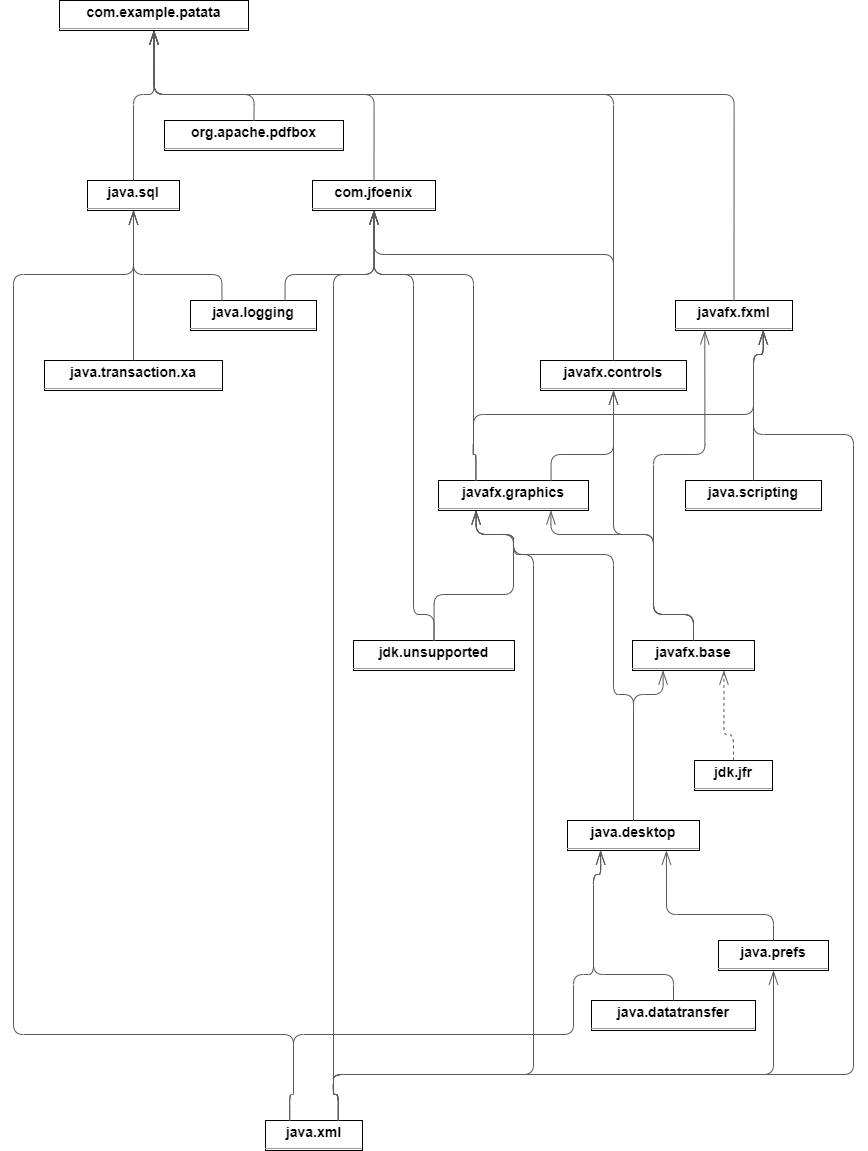

The diagram above was exported from draw.io. Its source (the exported page's mxGraphModel, read from the mxfile embedded in the PNG):
<mxGraphModel dx="2500" dy="1650" grid="1" gridSize="10" guides="1" tooltips="1" connect="1" arrows="1" fold="1" page="0" pageScale="1" pageWidth="4000" pageHeight="1600" background="none" math="0" shadow="0">
  <root>
    <mxCell id="0" />
    <mxCell id="1" parent="0" />
    <mxCell id="node12" value="&lt;p style=&quot;margin:0px;margin-top:4px;text-align:center;&quot;&gt;&lt;b&gt;com.example.patata&lt;/b&gt;&lt;/p&gt;&lt;hr size=&quot;1&quot;/&gt;" style="verticalAlign=top;align=left;overflow=fill;fontSize=14;fontFamily=Helvetica;html=1;rounded=0;shadow=0;comic=0;labelBackgroundColor=none;strokeWidth=1;" parent="1" vertex="1">
      <mxGeometry x="-80" y="-14" width="189" height="30" as="geometry" />
    </mxCell>
    <mxCell id="node4" value="&lt;p style=&quot;margin:0px;margin-top:4px;text-align:center;&quot;&gt;&lt;b&gt;com.jfoenix&lt;/b&gt;&lt;/p&gt;&lt;hr size=&quot;1&quot;/&gt;" style="verticalAlign=top;align=left;overflow=fill;fontSize=14;fontFamily=Helvetica;html=1;rounded=0;shadow=0;comic=0;labelBackgroundColor=none;strokeWidth=1;" parent="1" vertex="1">
      <mxGeometry x="173" y="166" width="123" height="30" as="geometry" />
    </mxCell>
    <mxCell id="node1" value="&lt;p style=&quot;margin:0px;margin-top:4px;text-align:center;&quot;&gt;&lt;b&gt;java.datatransfer&lt;/b&gt;&lt;/p&gt;&lt;hr size=&quot;1&quot;/&gt;" style="verticalAlign=top;align=left;overflow=fill;fontSize=14;fontFamily=Helvetica;html=1;rounded=0;shadow=0;comic=0;labelBackgroundColor=none;strokeWidth=1;" parent="1" vertex="1">
      <mxGeometry x="452" y="986" width="164" height="30" as="geometry" />
    </mxCell>
    <mxCell id="node2" value="&lt;p style=&quot;margin:0px;margin-top:4px;text-align:center;&quot;&gt;&lt;b&gt;java.desktop&lt;/b&gt;&lt;/p&gt;&lt;hr size=&quot;1&quot;/&gt;" style="verticalAlign=top;align=left;overflow=fill;fontSize=14;fontFamily=Helvetica;html=1;rounded=0;shadow=0;comic=0;labelBackgroundColor=none;strokeWidth=1;" parent="1" vertex="1">
      <mxGeometry x="428" y="806" width="132" height="30" as="geometry" />
    </mxCell>
    <mxCell id="node7" value="&lt;p style=&quot;margin:0px;margin-top:4px;text-align:center;&quot;&gt;&lt;b&gt;java.logging&lt;/b&gt;&lt;/p&gt;&lt;hr size=&quot;1&quot;/&gt;" style="verticalAlign=top;align=left;overflow=fill;fontSize=14;fontFamily=Helvetica;html=1;rounded=0;shadow=0;comic=0;labelBackgroundColor=none;strokeWidth=1;" parent="1" vertex="1">
      <mxGeometry x="51" y="286" width="126" height="30" as="geometry" />
    </mxCell>
    <mxCell id="node0" value="&lt;p style=&quot;margin:0px;margin-top:4px;text-align:center;&quot;&gt;&lt;b&gt;java.prefs&lt;/b&gt;&lt;/p&gt;&lt;hr size=&quot;1&quot;/&gt;" style="verticalAlign=top;align=left;overflow=fill;fontSize=14;fontFamily=Helvetica;html=1;rounded=0;shadow=0;comic=0;labelBackgroundColor=none;strokeWidth=1;" parent="1" vertex="1">
      <mxGeometry x="579" y="926" width="110" height="30" as="geometry" />
    </mxCell>
    <mxCell id="node13" value="&lt;p style=&quot;margin:0px;margin-top:4px;text-align:center;&quot;&gt;&lt;b&gt;java.scripting&lt;/b&gt;&lt;/p&gt;&lt;hr size=&quot;1&quot;/&gt;" style="verticalAlign=top;align=left;overflow=fill;fontSize=14;fontFamily=Helvetica;html=1;rounded=0;shadow=0;comic=0;labelBackgroundColor=none;strokeWidth=1;" parent="1" vertex="1">
      <mxGeometry x="546" y="466" width="136" height="30" as="geometry" />
    </mxCell>
    <mxCell id="node5" value="&lt;p style=&quot;margin:0px;margin-top:4px;text-align:center;&quot;&gt;&lt;b&gt;java.sql&lt;/b&gt;&lt;/p&gt;&lt;hr size=&quot;1&quot;/&gt;" style="verticalAlign=top;align=left;overflow=fill;fontSize=14;fontFamily=Helvetica;html=1;rounded=0;shadow=0;comic=0;labelBackgroundColor=none;strokeWidth=1;" parent="1" vertex="1">
      <mxGeometry x="-52" y="166" width="92" height="30" as="geometry" />
    </mxCell>
    <mxCell id="node11" value="&lt;p style=&quot;margin:0px;margin-top:4px;text-align:center;&quot;&gt;&lt;b&gt;java.transaction.xa&lt;/b&gt;&lt;/p&gt;&lt;hr size=&quot;1&quot;/&gt;" style="verticalAlign=top;align=left;overflow=fill;fontSize=14;fontFamily=Helvetica;html=1;rounded=0;shadow=0;comic=0;labelBackgroundColor=none;strokeWidth=1;" parent="1" vertex="1">
      <mxGeometry x="-95" y="346" width="178" height="30" as="geometry" />
    </mxCell>
    <mxCell id="node14" value="&lt;p style=&quot;margin:0px;margin-top:4px;text-align:center;&quot;&gt;&lt;b&gt;java.xml&lt;/b&gt;&lt;/p&gt;&lt;hr size=&quot;1&quot;/&gt;" style="verticalAlign=top;align=left;overflow=fill;fontSize=14;fontFamily=Helvetica;html=1;rounded=0;shadow=0;comic=0;labelBackgroundColor=none;strokeWidth=1;" parent="1" vertex="1">
      <mxGeometry x="126" y="1106" width="97" height="30" as="geometry" />
    </mxCell>
    <mxCell id="node6" value="&lt;p style=&quot;margin:0px;margin-top:4px;text-align:center;&quot;&gt;&lt;b&gt;javafx.base&lt;/b&gt;&lt;/p&gt;&lt;hr size=&quot;1&quot;/&gt;" style="verticalAlign=top;align=left;overflow=fill;fontSize=14;fontFamily=Helvetica;html=1;rounded=0;shadow=0;comic=0;labelBackgroundColor=none;strokeWidth=1;" parent="1" vertex="1">
      <mxGeometry x="493" y="626" width="122" height="30" as="geometry" />
    </mxCell>
    <mxCell id="node10" value="&lt;p style=&quot;margin:0px;margin-top:4px;text-align:center;&quot;&gt;&lt;b&gt;javafx.controls&lt;/b&gt;&lt;/p&gt;&lt;hr size=&quot;1&quot;/&gt;" style="verticalAlign=top;align=left;overflow=fill;fontSize=14;fontFamily=Helvetica;html=1;rounded=0;shadow=0;comic=0;labelBackgroundColor=none;strokeWidth=1;" parent="1" vertex="1">
      <mxGeometry x="401" y="346" width="146" height="30" as="geometry" />
    </mxCell>
    <mxCell id="node16" value="&lt;p style=&quot;margin:0px;margin-top:4px;text-align:center;&quot;&gt;&lt;b&gt;javafx.fxml&lt;/b&gt;&lt;/p&gt;&lt;hr size=&quot;1&quot;/&gt;" style="verticalAlign=top;align=left;overflow=fill;fontSize=14;fontFamily=Helvetica;html=1;rounded=0;shadow=0;comic=0;labelBackgroundColor=none;strokeWidth=1;" parent="1" vertex="1">
      <mxGeometry x="536" y="286" width="117" height="30" as="geometry" />
    </mxCell>
    <mxCell id="node15" value="&lt;p style=&quot;margin:0px;margin-top:4px;text-align:center;&quot;&gt;&lt;b&gt;javafx.graphics&lt;/b&gt;&lt;/p&gt;&lt;hr size=&quot;1&quot;/&gt;" style="verticalAlign=top;align=left;overflow=fill;fontSize=14;fontFamily=Helvetica;html=1;rounded=0;shadow=0;comic=0;labelBackgroundColor=none;strokeWidth=1;" parent="1" vertex="1">
      <mxGeometry x="299" y="466" width="150" height="30" as="geometry" />
    </mxCell>
    <mxCell id="node3" value="&lt;p style=&quot;margin:0px;margin-top:4px;text-align:center;&quot;&gt;&lt;b&gt;jdk.jfr&lt;/b&gt;&lt;/p&gt;&lt;hr size=&quot;1&quot;/&gt;" style="verticalAlign=top;align=left;overflow=fill;fontSize=14;fontFamily=Helvetica;html=1;rounded=0;shadow=0;comic=0;labelBackgroundColor=none;strokeWidth=1;" parent="1" vertex="1">
      <mxGeometry x="555" y="746" width="78" height="30" as="geometry" />
    </mxCell>
    <mxCell id="node9" value="&lt;p style=&quot;margin:0px;margin-top:4px;text-align:center;&quot;&gt;&lt;b&gt;jdk.unsupported&lt;/b&gt;&lt;/p&gt;&lt;hr size=&quot;1&quot;/&gt;" style="verticalAlign=top;align=left;overflow=fill;fontSize=14;fontFamily=Helvetica;html=1;rounded=0;shadow=0;comic=0;labelBackgroundColor=none;strokeWidth=1;" parent="1" vertex="1">
      <mxGeometry x="214" y="626" width="161" height="30" as="geometry" />
    </mxCell>
    <mxCell id="node8" value="&lt;p style=&quot;margin:0px;margin-top:4px;text-align:center;&quot;&gt;&lt;b&gt;org.apache.pdfbox&lt;/b&gt;&lt;/p&gt;&lt;hr size=&quot;1&quot;/&gt;" style="verticalAlign=top;align=left;overflow=fill;fontSize=14;fontFamily=Helvetica;html=1;rounded=0;shadow=0;comic=0;labelBackgroundColor=none;strokeWidth=1;" parent="1" vertex="1">
      <mxGeometry x="25" y="106" width="179" height="30" as="geometry" />
    </mxCell>
    <mxCell id="edge20" value="" style="html=1;rounded=1;edgeStyle=orthogonalEdgeStyle;dashed=0;startArrow=none;endArrow=openThin;endSize=12;strokeColor=#595959;exitX=0.500;exitY=0.001;exitDx=0;exitDy=0;entryX=0.500;entryY=1.001;entryDx=0;entryDy=0;" parent="1" source="node4" target="node12" edge="1">
      <mxGeometry width="50" height="50" relative="1" as="geometry">
        <Array as="points">
          <mxPoint x="234" y="80" />
          <mxPoint x="14" y="80" />
        </Array>
      </mxGeometry>
    </mxCell>
    <mxCell id="edge4" value="" style="html=1;rounded=1;edgeStyle=orthogonalEdgeStyle;dashed=0;startArrow=none;endArrow=openThin;endSize=12;strokeColor=#595959;exitX=0.500;exitY=0.001;exitDx=0;exitDy=0;entryX=0.250;entryY=1.001;entryDx=0;entryDy=0;" parent="1" source="node1" target="node2" edge="1">
      <mxGeometry width="50" height="50" relative="1" as="geometry">
        <Array as="points">
          <mxPoint x="534" y="960" />
          <mxPoint x="454" y="960" />
          <mxPoint x="454" y="860" />
          <mxPoint x="461" y="860" />
        </Array>
      </mxGeometry>
    </mxCell>
    <mxCell id="edge1" value="" style="html=1;rounded=1;edgeStyle=orthogonalEdgeStyle;dashed=0;startArrow=none;endArrow=openThin;endSize=12;strokeColor=#595959;exitX=0.500;exitY=0.001;exitDx=0;exitDy=0;entryX=0.250;entryY=1.001;entryDx=0;entryDy=0;" parent="1" source="node2" target="node6" edge="1">
      <mxGeometry width="50" height="50" relative="1" as="geometry">
        <Array as="points">
          <mxPoint x="494" y="680" />
          <mxPoint x="524" y="680" />
        </Array>
      </mxGeometry>
    </mxCell>
    <mxCell id="edge13" value="" style="html=1;rounded=1;edgeStyle=orthogonalEdgeStyle;dashed=0;startArrow=none;endArrow=openThin;endSize=12;strokeColor=#595959;exitX=0.500;exitY=0.001;exitDx=0;exitDy=0;entryX=0.250;entryY=1.001;entryDx=0;entryDy=0;" parent="1" source="node2" target="node15" edge="1">
      <mxGeometry width="50" height="50" relative="1" as="geometry">
        <Array as="points">
          <mxPoint x="494" y="680" />
          <mxPoint x="474" y="680" />
          <mxPoint x="474" y="540" />
          <mxPoint x="374" y="540" />
          <mxPoint x="374" y="520" />
          <mxPoint x="337" y="520" />
        </Array>
      </mxGeometry>
    </mxCell>
    <mxCell id="edge26" value="" style="html=1;rounded=1;edgeStyle=orthogonalEdgeStyle;dashed=0;startArrow=none;endArrow=openThin;endSize=12;strokeColor=#595959;exitX=0.750;exitY=0.001;exitDx=0;exitDy=0;entryX=0.500;entryY=1.001;entryDx=0;entryDy=0;" parent="1" source="node7" target="node4" edge="1">
      <mxGeometry width="50" height="50" relative="1" as="geometry">
        <Array as="points">
          <mxPoint x="146" y="260" />
          <mxPoint x="234" y="260" />
        </Array>
      </mxGeometry>
    </mxCell>
    <mxCell id="edge0" value="" style="html=1;rounded=1;edgeStyle=orthogonalEdgeStyle;dashed=0;startArrow=none;endArrow=openThin;endSize=12;strokeColor=#595959;exitX=0.250;exitY=0.001;exitDx=0;exitDy=0;entryX=0.500;entryY=1.001;entryDx=0;entryDy=0;" parent="1" source="node7" target="node5" edge="1">
      <mxGeometry width="50" height="50" relative="1" as="geometry">
        <Array as="points">
          <mxPoint x="83" y="260" />
          <mxPoint x="-6" y="260" />
        </Array>
      </mxGeometry>
    </mxCell>
    <mxCell id="edge27" value="" style="html=1;rounded=1;edgeStyle=orthogonalEdgeStyle;dashed=0;startArrow=none;endArrow=openThin;endSize=12;strokeColor=#595959;exitX=0.500;exitY=0.001;exitDx=0;exitDy=0;entryX=0.750;entryY=1.001;entryDx=0;entryDy=0;" parent="1" source="node0" target="node2" edge="1">
      <mxGeometry width="50" height="50" relative="1" as="geometry">
        <Array as="points">
          <mxPoint x="634" y="900" />
          <mxPoint x="527" y="900" />
        </Array>
      </mxGeometry>
    </mxCell>
    <mxCell id="edge25" value="" style="html=1;rounded=1;edgeStyle=orthogonalEdgeStyle;dashed=0;startArrow=none;endArrow=openThin;endSize=12;strokeColor=#595959;exitX=0.500;exitY=0.001;exitDx=0;exitDy=0;entryX=0.750;entryY=1.001;entryDx=0;entryDy=0;" parent="1" source="node13" target="node16" edge="1">
      <mxGeometry width="50" height="50" relative="1" as="geometry">
        <Array as="points">
          <mxPoint x="614" y="340" />
          <mxPoint x="623" y="340" />
        </Array>
      </mxGeometry>
    </mxCell>
    <mxCell id="edge11" value="" style="html=1;rounded=1;edgeStyle=orthogonalEdgeStyle;dashed=0;startArrow=none;endArrow=openThin;endSize=12;strokeColor=#595959;exitX=0.500;exitY=0.001;exitDx=0;exitDy=0;entryX=0.500;entryY=1.001;entryDx=0;entryDy=0;" parent="1" source="node5" target="node12" edge="1">
      <mxGeometry width="50" height="50" relative="1" as="geometry">
        <Array as="points">
          <mxPoint x="-6" y="80" />
          <mxPoint x="14" y="80" />
        </Array>
      </mxGeometry>
    </mxCell>
    <mxCell id="edge12" value="" style="html=1;rounded=1;edgeStyle=orthogonalEdgeStyle;dashed=0;startArrow=none;endArrow=openThin;endSize=12;strokeColor=#595959;exitX=0.500;exitY=0.001;exitDx=0;exitDy=0;entryX=0.500;entryY=1.001;entryDx=0;entryDy=0;" parent="1" source="node11" target="node5" edge="1">
      <mxGeometry width="50" height="50" relative="1" as="geometry">
        <Array as="points" />
      </mxGeometry>
    </mxCell>
    <mxCell id="edge5" value="" style="html=1;rounded=1;edgeStyle=orthogonalEdgeStyle;dashed=0;startArrow=none;endArrow=openThin;endSize=12;strokeColor=#595959;exitX=0.750;exitY=0.001;exitDx=0;exitDy=0;entryX=0.500;entryY=1.001;entryDx=0;entryDy=0;" parent="1" source="node14" target="node4" edge="1">
      <mxGeometry width="50" height="50" relative="1" as="geometry">
        <Array as="points">
          <mxPoint x="198" y="1080" />
          <mxPoint x="194" y="1080" />
          <mxPoint x="194" y="260" />
          <mxPoint x="234" y="260" />
        </Array>
      </mxGeometry>
    </mxCell>
    <mxCell id="edge21" value="" style="html=1;rounded=1;edgeStyle=orthogonalEdgeStyle;dashed=0;startArrow=none;endArrow=openThin;endSize=12;strokeColor=#595959;exitX=0.250;exitY=0.001;exitDx=0;exitDy=0;entryX=0.250;entryY=1.001;entryDx=0;entryDy=0;" parent="1" source="node14" target="node2" edge="1">
      <mxGeometry width="50" height="50" relative="1" as="geometry">
        <Array as="points">
          <mxPoint x="150" y="1080" />
          <mxPoint x="154" y="1080" />
          <mxPoint x="154" y="1020" />
          <mxPoint x="434" y="1020" />
          <mxPoint x="434" y="960" />
          <mxPoint x="454" y="960" />
          <mxPoint x="454" y="860" />
          <mxPoint x="461" y="860" />
        </Array>
      </mxGeometry>
    </mxCell>
    <mxCell id="edge18" value="" style="html=1;rounded=1;edgeStyle=orthogonalEdgeStyle;dashed=0;startArrow=none;endArrow=openThin;endSize=12;strokeColor=#595959;exitX=0.750;exitY=0.001;exitDx=0;exitDy=0;entryX=0.500;entryY=1.001;entryDx=0;entryDy=0;" parent="1" source="node14" target="node0" edge="1">
      <mxGeometry width="50" height="50" relative="1" as="geometry">
        <Array as="points">
          <mxPoint x="198" y="1080" />
          <mxPoint x="194" y="1080" />
          <mxPoint x="194" y="1060" />
          <mxPoint x="634" y="1060" />
        </Array>
      </mxGeometry>
    </mxCell>
    <mxCell id="edge8" value="" style="html=1;rounded=1;edgeStyle=orthogonalEdgeStyle;dashed=0;startArrow=none;endArrow=openThin;endSize=12;strokeColor=#595959;exitX=0.250;exitY=0.001;exitDx=0;exitDy=0;entryX=0.500;entryY=1.001;entryDx=0;entryDy=0;" parent="1" source="node14" target="node5" edge="1">
      <mxGeometry width="50" height="50" relative="1" as="geometry">
        <Array as="points">
          <mxPoint x="150" y="1080" />
          <mxPoint x="154" y="1080" />
          <mxPoint x="154" y="1020" />
          <mxPoint x="-126" y="1020" />
          <mxPoint x="-126" y="260" />
          <mxPoint x="-6" y="260" />
        </Array>
      </mxGeometry>
    </mxCell>
    <mxCell id="edge23" value="" style="html=1;rounded=1;edgeStyle=orthogonalEdgeStyle;dashed=0;startArrow=none;endArrow=openThin;endSize=12;strokeColor=#595959;exitX=0.750;exitY=0.001;exitDx=0;exitDy=0;entryX=0.750;entryY=1.001;entryDx=0;entryDy=0;" parent="1" source="node14" target="node16" edge="1">
      <mxGeometry width="50" height="50" relative="1" as="geometry">
        <Array as="points">
          <mxPoint x="198" y="1080" />
          <mxPoint x="194" y="1080" />
          <mxPoint x="194" y="1060" />
          <mxPoint x="714" y="1060" />
          <mxPoint x="714" y="420" />
          <mxPoint x="614" y="420" />
          <mxPoint x="614" y="340" />
          <mxPoint x="623" y="340" />
        </Array>
      </mxGeometry>
    </mxCell>
    <mxCell id="edge7" value="" style="html=1;rounded=1;edgeStyle=orthogonalEdgeStyle;dashed=0;startArrow=none;endArrow=openThin;endSize=12;strokeColor=#595959;exitX=0.750;exitY=0.001;exitDx=0;exitDy=0;entryX=0.250;entryY=1.001;entryDx=0;entryDy=0;" parent="1" source="node14" target="node15" edge="1">
      <mxGeometry width="50" height="50" relative="1" as="geometry">
        <Array as="points">
          <mxPoint x="198" y="1080" />
          <mxPoint x="194" y="1080" />
          <mxPoint x="194" y="1060" />
          <mxPoint x="394" y="1060" />
          <mxPoint x="394" y="540" />
          <mxPoint x="374" y="540" />
          <mxPoint x="374" y="520" />
          <mxPoint x="337" y="520" />
        </Array>
      </mxGeometry>
    </mxCell>
    <mxCell id="edge3" value="" style="html=1;rounded=1;edgeStyle=orthogonalEdgeStyle;dashed=0;startArrow=none;endArrow=openThin;endSize=12;strokeColor=#595959;exitX=0.500;exitY=0.001;exitDx=0;exitDy=0;entryX=0.500;entryY=1.001;entryDx=0;entryDy=0;" parent="1" source="node6" target="node10" edge="1">
      <mxGeometry width="50" height="50" relative="1" as="geometry">
        <Array as="points">
          <mxPoint x="554" y="600" />
          <mxPoint x="514" y="600" />
          <mxPoint x="514" y="520" />
          <mxPoint x="474" y="520" />
        </Array>
      </mxGeometry>
    </mxCell>
    <mxCell id="edge14" value="" style="html=1;rounded=1;edgeStyle=orthogonalEdgeStyle;dashed=0;startArrow=none;endArrow=openThin;endSize=12;strokeColor=#595959;exitX=0.500;exitY=0.001;exitDx=0;exitDy=0;entryX=0.250;entryY=1.001;entryDx=0;entryDy=0;" parent="1" source="node6" target="node16" edge="1">
      <mxGeometry width="50" height="50" relative="1" as="geometry">
        <Array as="points">
          <mxPoint x="554" y="600" />
          <mxPoint x="514" y="600" />
          <mxPoint x="514" y="440" />
          <mxPoint x="565" y="440" />
        </Array>
      </mxGeometry>
    </mxCell>
    <mxCell id="edge22" value="" style="html=1;rounded=1;edgeStyle=orthogonalEdgeStyle;dashed=0;startArrow=none;endArrow=openThin;endSize=12;strokeColor=#595959;exitX=0.500;exitY=0.001;exitDx=0;exitDy=0;entryX=0.750;entryY=1.001;entryDx=0;entryDy=0;" parent="1" source="node6" target="node15" edge="1">
      <mxGeometry width="50" height="50" relative="1" as="geometry">
        <Array as="points">
          <mxPoint x="554" y="600" />
          <mxPoint x="514" y="600" />
          <mxPoint x="514" y="520" />
          <mxPoint x="412" y="520" />
        </Array>
      </mxGeometry>
    </mxCell>
    <mxCell id="edge6" value="" style="html=1;rounded=1;edgeStyle=orthogonalEdgeStyle;dashed=0;startArrow=none;endArrow=openThin;endSize=12;strokeColor=#595959;exitX=0.500;exitY=0.001;exitDx=0;exitDy=0;entryX=0.500;entryY=1.001;entryDx=0;entryDy=0;" parent="1" source="node10" target="node12" edge="1">
      <mxGeometry width="50" height="50" relative="1" as="geometry">
        <Array as="points">
          <mxPoint x="474" y="80" />
          <mxPoint x="14" y="80" />
        </Array>
      </mxGeometry>
    </mxCell>
    <mxCell id="edge24" value="" style="html=1;rounded=1;edgeStyle=orthogonalEdgeStyle;dashed=0;startArrow=none;endArrow=openThin;endSize=12;strokeColor=#595959;exitX=0.500;exitY=0.001;exitDx=0;exitDy=0;entryX=0.500;entryY=1.002;entryDx=0;entryDy=0;" parent="1" source="node10" target="node4" edge="1">
      <mxGeometry width="50" height="50" relative="1" as="geometry">
        <Array as="points">
          <mxPoint x="474" y="240" />
          <mxPoint x="234" y="240" />
        </Array>
      </mxGeometry>
    </mxCell>
    <mxCell id="edge2" value="" style="html=1;rounded=1;edgeStyle=orthogonalEdgeStyle;dashed=0;startArrow=none;endArrow=openThin;endSize=12;strokeColor=#595959;exitX=0.500;exitY=0.001;exitDx=0;exitDy=0;entryX=0.500;entryY=1.001;entryDx=0;entryDy=0;" parent="1" source="node16" target="node12" edge="1">
      <mxGeometry width="50" height="50" relative="1" as="geometry">
        <Array as="points">
          <mxPoint x="594" y="80" />
          <mxPoint x="14" y="80" />
        </Array>
      </mxGeometry>
    </mxCell>
    <mxCell id="edge16" value="" style="html=1;rounded=1;edgeStyle=orthogonalEdgeStyle;dashed=0;startArrow=none;endArrow=openThin;endSize=12;strokeColor=#595959;exitX=0.250;exitY=0.001;exitDx=0;exitDy=0;entryX=0.500;entryY=1.001;entryDx=0;entryDy=0;" parent="1" source="node15" target="node4" edge="1">
      <mxGeometry width="50" height="50" relative="1" as="geometry">
        <Array as="points">
          <mxPoint x="337" y="440" />
          <mxPoint x="334" y="440" />
          <mxPoint x="334" y="260" />
          <mxPoint x="234" y="260" />
        </Array>
      </mxGeometry>
    </mxCell>
    <mxCell id="edge10" value="" style="html=1;rounded=1;edgeStyle=orthogonalEdgeStyle;dashed=0;startArrow=none;endArrow=openThin;endSize=12;strokeColor=#595959;exitX=0.750;exitY=0.001;exitDx=0;exitDy=0;entryX=0.500;entryY=1.001;entryDx=0;entryDy=0;" parent="1" source="node15" target="node10" edge="1">
      <mxGeometry width="50" height="50" relative="1" as="geometry">
        <Array as="points">
          <mxPoint x="412" y="440" />
          <mxPoint x="474" y="440" />
        </Array>
      </mxGeometry>
    </mxCell>
    <mxCell id="edge9" value="" style="html=1;rounded=1;edgeStyle=orthogonalEdgeStyle;dashed=0;startArrow=none;endArrow=openThin;endSize=12;strokeColor=#595959;exitX=0.250;exitY=0.001;exitDx=0;exitDy=0;entryX=0.750;entryY=1.001;entryDx=0;entryDy=0;" parent="1" source="node15" target="node16" edge="1">
      <mxGeometry width="50" height="50" relative="1" as="geometry">
        <Array as="points">
          <mxPoint x="337" y="440" />
          <mxPoint x="334" y="440" />
          <mxPoint x="334" y="400" />
          <mxPoint x="614" y="400" />
          <mxPoint x="614" y="340" />
          <mxPoint x="623" y="340" />
        </Array>
      </mxGeometry>
    </mxCell>
    <mxCell id="edge17" value="" style="html=1;rounded=1;edgeStyle=orthogonalEdgeStyle;dashed=1;startArrow=none;endArrow=openThin;endSize=12;strokeColor=#595959;exitX=0.500;exitY=0.001;exitDx=0;exitDy=0;entryX=0.750;entryY=1.001;entryDx=0;entryDy=0;" parent="1" source="node3" target="node6" edge="1">
      <mxGeometry width="50" height="50" relative="1" as="geometry">
        <Array as="points">
          <mxPoint x="594" y="720" />
          <mxPoint x="585" y="720" />
        </Array>
      </mxGeometry>
    </mxCell>
    <mxCell id="edge15" value="" style="html=1;rounded=1;edgeStyle=orthogonalEdgeStyle;dashed=0;startArrow=none;endArrow=openThin;endSize=12;strokeColor=#595959;exitX=0.500;exitY=0.001;exitDx=0;exitDy=0;entryX=0.500;entryY=1.001;entryDx=0;entryDy=0;" parent="1" source="node9" target="node4" edge="1">
      <mxGeometry width="50" height="50" relative="1" as="geometry">
        <Array as="points">
          <mxPoint x="294" y="600" />
          <mxPoint x="274" y="600" />
          <mxPoint x="274" y="260" />
          <mxPoint x="234" y="260" />
        </Array>
      </mxGeometry>
    </mxCell>
    <mxCell id="edge28" value="" style="html=1;rounded=1;edgeStyle=orthogonalEdgeStyle;dashed=0;startArrow=none;endArrow=openThin;endSize=12;strokeColor=#595959;exitX=0.500;exitY=0.002;exitDx=0;exitDy=0;entryX=0.250;entryY=1.001;entryDx=0;entryDy=0;" parent="1" source="node9" target="node15" edge="1">
      <mxGeometry width="50" height="50" relative="1" as="geometry">
        <Array as="points">
          <mxPoint x="294" y="580" />
          <mxPoint x="374" y="580" />
          <mxPoint x="374" y="520" />
          <mxPoint x="337" y="520" />
        </Array>
      </mxGeometry>
    </mxCell>
    <mxCell id="edge19" value="" style="html=1;rounded=1;edgeStyle=orthogonalEdgeStyle;dashed=0;startArrow=none;endArrow=openThin;endSize=12;strokeColor=#595959;exitX=0.500;exitY=0.001;exitDx=0;exitDy=0;entryX=0.500;entryY=1.001;entryDx=0;entryDy=0;" parent="1" source="node8" target="node12" edge="1">
      <mxGeometry width="50" height="50" relative="1" as="geometry">
        <Array as="points">
          <mxPoint x="114" y="80" />
          <mxPoint x="14" y="80" />
        </Array>
      </mxGeometry>
    </mxCell>
  </root>
</mxGraphModel>